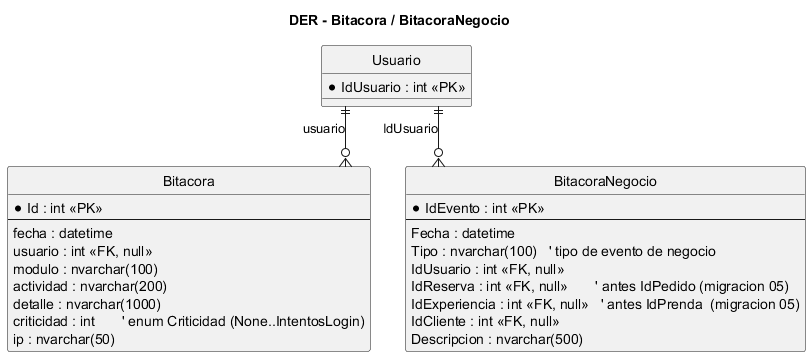

The diagram above was rendered by PlantUML. Its source (embedded in the PNG):
@startuml DER - Bitacora
title DER - Bitacora / BitacoraNegocio
skinparam linetype ortho
hide circle
entity "Bitacora" as B {
  * Id : int <<PK>>
  --
  fecha : datetime
  usuario : int <<FK, null>>
  modulo : nvarchar(100)
  actividad : nvarchar(200)
  detalle : nvarchar(1000)
  criticidad : int       ' enum Criticidad (None..IntentosLogin)
  ip : nvarchar(50)
}
entity "BitacoraNegocio" as BN {
  * IdEvento : int <<PK>>
  --
  Fecha : datetime
  Tipo : nvarchar(100)   ' tipo de evento de negocio
  IdUsuario : int <<FK, null>>
  IdReserva : int <<FK, null>>       ' antes IdPedido (migracion 05)
  IdExperiencia : int <<FK, null>>   ' antes IdPrenda  (migracion 05)
  IdCliente : int <<FK, null>>
  Descripcion : nvarchar(500)
}
entity "Usuario" as U {
  * IdUsuario : int <<PK>>
}
U ||--o{ B  : usuario
U ||--o{ BN : IdUsuario
@enduml